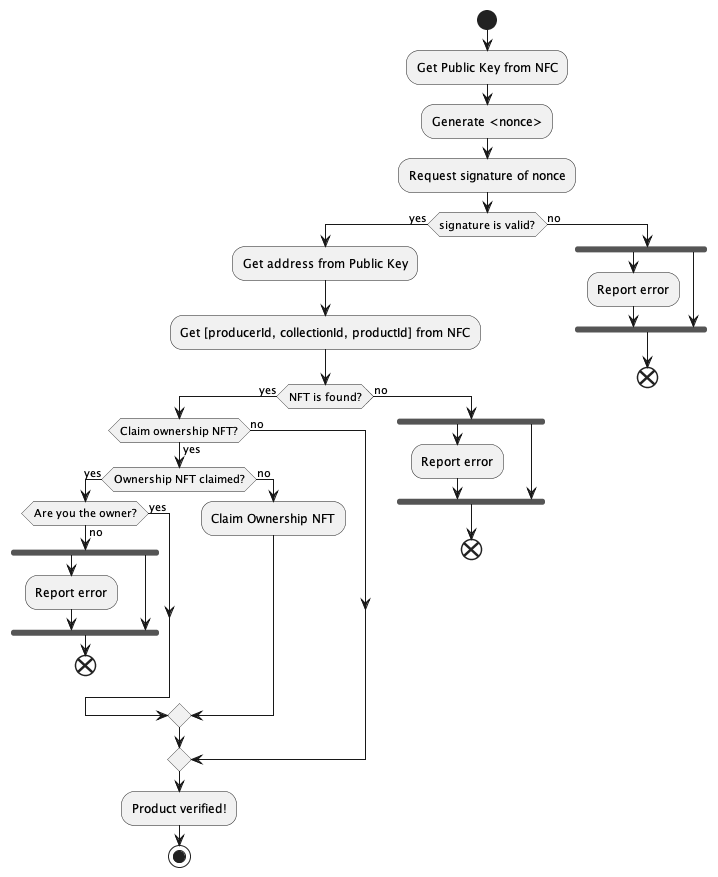

The diagram above was rendered by PlantUML. Its source (embedded in the PNG):
@startuml mobile-workflow

start
:Get Public Key from NFC;

:Generate <nonce>;

:Request signature of nonce;

if (signature is valid?) then (yes)
    :Get address from Public Key;

    :Get [producerId, collectionId, productId] from NFC;

    if (NFT is found?) then (yes)
        if (Claim ownership NFT?) then (yes)
            if (Ownership NFT claimed?) then (yes)
                if (Are you the owner?) then (yes)
                else (no)
                    fork
                        :Report error;
                    fork again
                    end fork
                    end
                endif
            
            else (no)
                :Claim Ownership NFT;
            endif
        
        else (no)
        endif
        :Product verified!;
        stop

    else (no)
        fork
            :Report error;
        fork again
        end fork
        end
    endif

else (no)
    fork
        :Report error;
    fork again
    end fork
    end
endif

@enduml